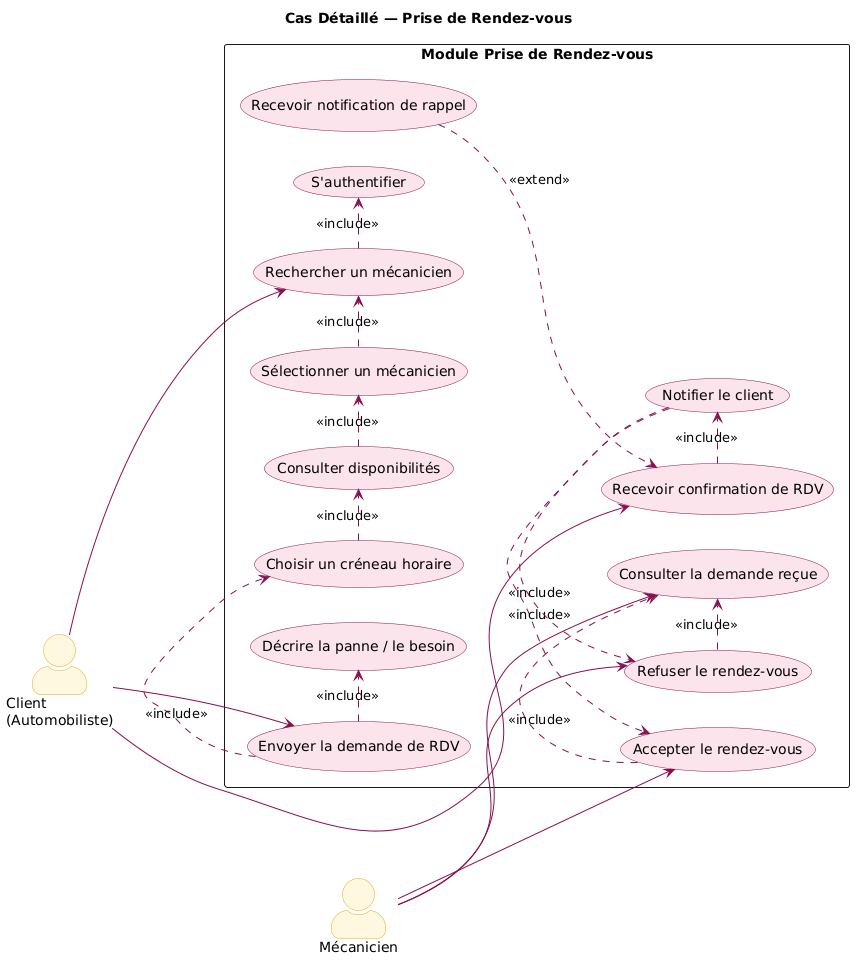

The diagram above was rendered by PlantUML. Its source (embedded in the PNG):
@startuml
' ============================================================
' DIAGRAMME 4 : CAS DÉTAILLÉ — PRISE DE RENDEZ-VOUS
' ============================================================

title Cas Détaillé — Prise de Rendez-vous

left to right direction
skinparam actorStyle awesome
skinparam packageStyle rectangle
skinparam usecase {
  BackgroundColor #FCE4EC
  BorderColor #880E4F
  ArrowColor #880E4F
}
skinparam actor {
  BackgroundColor #FFF8E1
  BorderColor #E6A817
}

' ─── ACTEURS ───
actor "Client\n(Automobiliste)" as Client
actor "Mécanicien"              as Mec

' ─── SYSTÈME ───
rectangle "Module Prise de Rendez-vous" {

  usecase "S'authentifier"                    as UC0
  usecase "Rechercher un mécanicien"          as UC1
  usecase "Sélectionner un mécanicien"        as UC2
  usecase "Consulter disponibilités"          as UC3
  usecase "Choisir un créneau horaire"        as UC4
  usecase "Décrire la panne / le besoin"      as UC5
  usecase "Envoyer la demande de RDV"         as UC6
  usecase "Recevoir confirmation de RDV"      as UC7
  usecase "Recevoir notification de rappel"   as UC8

  usecase "Consulter la demande reçue"        as UC9
  usecase "Accepter le rendez-vous"           as UC10
  usecase "Refuser le rendez-vous"            as UC11
  usecase "Notifier le client"                as UC12
}

' ─── RELATIONS CLIENT ───
Client --> UC1
Client --> UC6
Client --> UC7
UC1    .> UC0  : <<include>>
UC2    .> UC1  : <<include>>
UC3    .> UC2  : <<include>>
UC4    .> UC3  : <<include>>
UC6    .> UC4  : <<include>>
UC6    .> UC5  : <<include>>
UC8    ..> UC7 : <<extend>>

' ─── RELATIONS MÉCANICIEN ───
Mec --> UC9
Mec --> UC10
Mec --> UC11
UC10   .> UC9  : <<include>>
UC11   .> UC9  : <<include>>
UC12   .> UC10 : <<include>>
UC12   .> UC11 : <<include>>
UC7    .> UC12 : <<include>>
@enduml